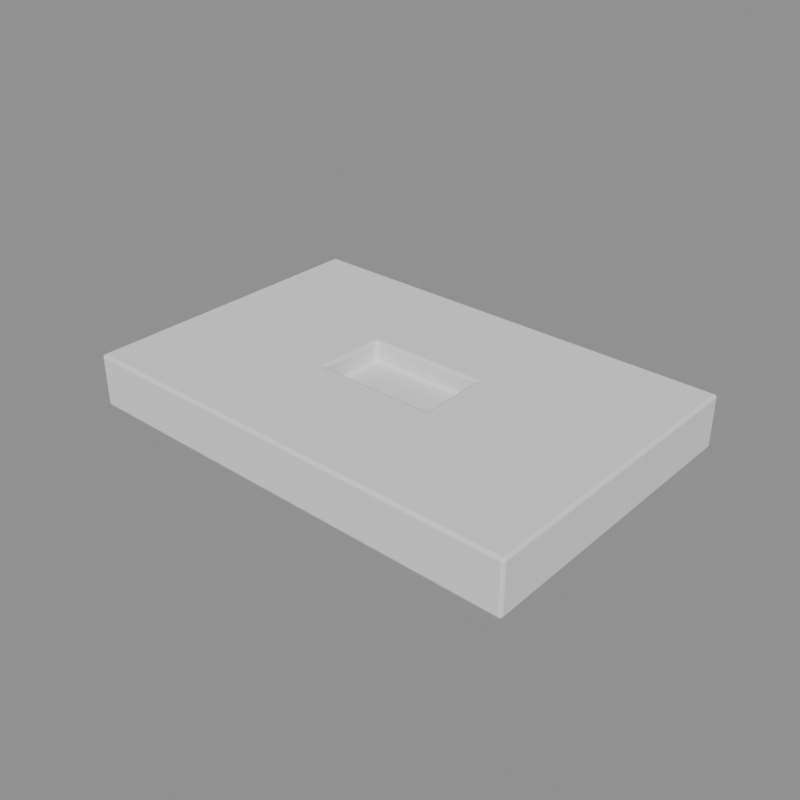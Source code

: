 # Source: loopcut_control_panel_transfer.blend  (saved by Blender 5.2.44; exported with 4.5.12 LTS)
import bpy
from mathutils import Matrix  # noqa: F401  (used for matrix-valued properties, if any)

bpy.ops.wm.read_factory_settings(use_empty=True)
scene = bpy.context.scene
scene.name = 'Scene'

# ---- collections
col_transfer_different_geometry = bpy.data.collections.new('TRANSFER_DIFFERENT_GEOMETRY'); scene.collection.children.link(col_transfer_different_geometry)

# ---- cameras
cam_camera = bpy.data.cameras.new('Camera')

# ---- meshes
me_cube = bpy.data.meshes.new('Cube')
me_cube.from_pydata([(-3.0, -2.0, -0.35), (-3.0, -2.0, 0.35), (-3.0, 2.0, -0.35), (-3.0, 2.0, 0.35), (3.0, -2.0, -0.35), (3.0, -2.0, 0.35), (3.0, 2.0, -0.35), (3.0, 2.0, 0.35), (-3.0, 0.6667, 0.35), (-3.0, -0.6667, 0.35), (3.0, -0.6667, 0.35), (3.0, 0.6667, 0.35), (3.0, 0.6667, -0.35), (3.0, -0.6667, -0.35), (-3.0, -0.6667, -0.35), (-3.0, 0.6667, -0.35), (1.0, 0.6667, -0.35), (-1.0, 0.6667, -0.35), (1.0, -0.6667, -0.35), (-1.0, -0.6667, -0.35), (1.0, -2.0, -0.35), (-1.0, -2.0, -0.35), (-1.0, -2.0, 0.35), (1.0, -2.0, 0.35), (-0.78, -0.4467, 0.35), (0.78, -0.4467, 0.35), (-0.78, 0.4467, 0.35), (0.78, 0.4467, 0.35), (1.0, 2.0, 0.35), (-1.0, 2.0, 0.35), (-1.0, 2.0, -0.35), (1.0, 2.0, -0.35), (-1.0, -0.6667, 0.35), (1.0, -0.6667, 0.35), (-1.0, 0.6667, 0.35), (1.0, 0.6667, 0.35), (0.78, 0.4467, 0.07), (-0.78, 0.4467, 0.07), (-0.78, -0.4467, 0.07), (0.78, -0.4467, 0.07)], [], [(0, 1, 9, 14), (2, 3, 29, 30), (6, 7, 11, 12), (4, 5, 23, 20), (16, 31, 6, 12), (34, 29, 3, 8), (32, 34, 8, 9), (22, 32, 9, 1), (12, 11, 10, 13), (13, 10, 5, 4), (14, 9, 8, 15), (15, 8, 3, 2), (18, 16, 12, 13), (20, 18, 13, 4), (17, 16, 18, 19), (15, 17, 19, 14), (19, 18, 20, 21), (14, 19, 21, 0), (20, 23, 22, 21), (21, 22, 1, 0), (33, 32, 22, 23), (10, 33, 23, 5), (11, 35, 33, 10), (28, 29, 34, 35), (7, 28, 35, 11), (30, 29, 28, 31), (31, 28, 7, 6), (30, 31, 16, 17), (2, 30, 17, 15), (25, 24, 32, 33), (26, 27, 35, 34), (24, 26, 34, 32), (27, 25, 33, 35), (36, 37, 38, 39), (25, 27, 36, 39), (27, 26, 37, 36), (26, 24, 38, 37), (24, 25, 39, 38)])
_uv = me_cube.uv_layers.new(name='UVMap')
_uv.uv.foreach_set('vector', [0.375, 0.0, 0.625, 0.0, 0.625, 0.08333, 0.375, 0.08333, 0.375, 0.25, 0.625, 0.25, 0.625, 0.3333, 0.375, 0.3333, 0.375, 0.5, 0.625, 0.5, 0.625, 0.5833, 0.375, 0.5833, 0.375, 0.75, 0.625, 0.75, 0.625, 0.8333, 0.375, 0.8333, 0.2917, 0.5833, 0.2917, 0.5, 0.375, 0.5, 0.375, 0.5833, 0.7917, 0.5833, 0.7917, 0.5, 0.875, 0.5, 0.875, 0.5833, 0.7917, 0.6667, 0.7917, 0.5833, 0.875, 0.5833, 0.875, 0.6667, 0.7917, 0.75, 0.7917, 0.6667, 0.875, 0.6667, 0.875, 0.75, 0.375, 0.5833, 0.625, 0.5833, 0.625, 0.6667, 0.375, 0.6667, 0.375, 0.6667, 0.625, 0.6667, 0.625, 0.75, 0.375, 0.75, 0.375, 0.08333, 0.625, 0.08333, 0.625, 0.1667, 0.375, 0.1667, 0.375, 0.1667, 0.625, 0.1667, 0.625, 0.25, 0.375, 0.25, 0.2917, 0.6667, 0.2917, 0.5833, 0.375, 0.5833, 0.375, 0.6667, 0.2917, 0.75, 0.2917, 0.6667, 0.375, 0.6667, 0.375, 0.75, 0.2083, 0.5833, 0.2917, 0.5833, 0.2917, 0.6667, 0.2083, 0.6667, 0.125, 0.5833, 0.2083, 0.5833, 0.2083, 0.6667, 0.125, 0.6667, 0.2083, 0.6667, 0.2917, 0.6667, 0.2917, 0.75, 0.2083, 0.75, 0.125, 0.6667, 0.2083, 0.6667, 0.2083, 0.75, 0.125, 0.75, 0.375, 0.8333, 0.625, 0.8333, 0.625, 0.9167, 0.375, 0.9167, 0.375, 0.9167, 0.625, 0.9167, 0.625, 1.0, 0.375, 1.0, 0.7083, 0.6667, 0.7917, 0.6667, 0.7917, 0.75, 0.7083, 0.75, 0.625, 0.6667, 0.7083, 0.6667, 0.7083, 0.75, 0.625, 0.75, 0.625, 0.5833, 0.7083, 0.5833, 0.7083, 0.6667, 0.625, 0.6667, 0.7083, 0.5, 0.7917, 0.5, 0.7917, 0.5833, 0.7083, 0.5833, 0.625, 0.5, 0.7083, 0.5, 0.7083, 0.5833, 0.625, 0.5833, 0.375, 0.3333, 0.625, 0.3333, 0.625, 0.4167, 0.375, 0.4167, 0.375, 0.4167, 0.625, 0.4167, 0.625, 0.5, 0.375, 0.5, 0.2083, 0.5, 0.2917, 0.5, 0.2917, 0.5833, 0.2083, 0.5833, 0.125, 0.5, 0.2083, 0.5, 0.2083, 0.5833, 0.125, 0.5833, 0.7083, 0.6667, 0.7917, 0.6667, 0.7917, 0.6667, 0.7083, 0.6667, 0.7917, 0.5833, 0.7083, 0.5833, 0.7083, 0.5833, 0.7917, 0.5833, 0.7917, 0.6667, 0.7917, 0.5833, 0.7917, 0.5833, 0.7917, 0.6667, 0.7083, 0.5833, 0.7083, 0.6667, 0.7083, 0.6667, 0.7083, 0.5833, 0.7083, 0.5833, 0.7917, 0.5833, 0.7917, 0.6667, 0.7083, 0.6667, 0.7083, 0.6667, 0.7083, 0.5833, 0.7083, 0.5833, 0.7083, 0.6667, 0.7083, 0.5833, 0.7917, 0.5833, 0.7917, 0.5833, 0.7083, 0.5833, 0.7917, 0.5833, 0.7917, 0.6667, 0.7917, 0.6667, 0.7917, 0.5833, 0.7917, 0.6667, 0.7083, 0.6667, 0.7083, 0.6667, 0.7917, 0.6667])
me_cube.update()

# ---- objects
ob_camera = bpy.data.objects.new('Camera', cam_camera)
ob_loopcutcontrolpanel_continuousmesh = bpy.data.objects.new('LoopCutControlPanel_ContinuousMesh', me_cube)

# ---- transforms, parenting, visibility, modifiers, constraints
ob_camera.location = (7.5, -8.5, 6.5)
ob_camera.rotation_euler = (1.05, -8.205e-08, 0.723)
ob_loopcutcontrolpanel_continuousmesh.location = (0.0, 0.0, 0.0)
_m = ob_loopcutcontrolpanel_continuousmesh.modifiers.new('Manual Bevel - Unapplied', 'BEVEL')
_m.width = 0.035
_m.width_pct = 0.035
_m.segments = 2

# ---- collection membership
scene.collection.objects.link(ob_camera)
col_transfer_different_geometry.objects.link(ob_loopcutcontrolpanel_continuousmesh)

# ---- scene / render settings (as saved in the file)
scene.camera = ob_camera
scene.frame_start = 1; scene.frame_end = 250; scene.frame_set(1)
scene.render.engine = 'BLENDER_WORKBENCH'
scene.render.resolution_x = 800
scene.render.resolution_y = 800
scene.render.bake_bias = 0.0
scene.render.bake_samples = 0
scene.render.compositor_device = 'GPU'
scene.eevee.use_volume_custom_range = False
scene.eevee.fast_gi_thickness_near = 0.1
scene.eevee.fast_gi_thickness_far = 0.0
scene.eevee.ray_tracing_options.screen_trace_thickness = 0.1
bpy.context.view_layer.update()

# ---- added for rendering (the .blend has no usable light): sun + grey world if the file has none
light_auto_sun = bpy.data.lights.new('AutoSun', 'SUN')
light_auto_sun.energy = 3.0
light_auto_sun.angle = 0.0523599
ob_auto_sun = bpy.data.objects.new('AutoSun', light_auto_sun)
scene.collection.objects.link(ob_auto_sun)
ob_auto_sun.rotation_euler = (0.872665, 0.174533, 0.523599)
if scene.world is None:
    world_auto = bpy.data.worlds.new('AutoWorld')
    world_auto.color = (0.3, 0.3, 0.3)
    scene.world = world_auto
bpy.context.view_layer.update()

